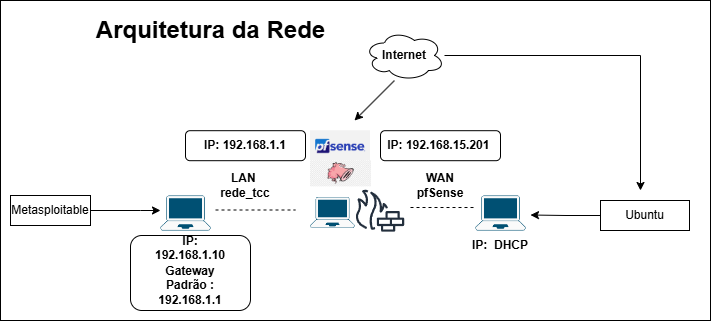

The diagram above was exported from draw.io. Its source (the exported page's mxGraphModel, read from the mxfile embedded in the PNG):
<mxGraphModel dx="1414" dy="743" grid="1" gridSize="10" guides="1" tooltips="1" connect="1" arrows="1" fold="1" page="1" pageScale="1" pageWidth="827" pageHeight="1169" math="0" shadow="0">
  <root>
    <mxCell id="0" />
    <mxCell id="1" parent="0" />
    <mxCell id="FhnV9lmeRo7FF9qRngQz-33" parent="1" style="rounded=0;whiteSpace=wrap;html=1;" value="" vertex="1">
      <mxGeometry height="320" width="710" x="10" y="90" as="geometry" />
    </mxCell>
    <mxCell id="FhnV9lmeRo7FF9qRngQz-27" parent="1" style="rounded=1;whiteSpace=wrap;html=1;" value="" vertex="1">
      <mxGeometry height="75" width="120" x="140" y="325" as="geometry" />
    </mxCell>
    <mxCell id="PEbQ9Xv0bhDrYRlnjc1U-1" parent="1" style="shape=image;imageAspect=0;aspect=fixed;verticalLabelPosition=bottom;verticalAlign=top;image=data:image/png,(base64 omitted: 11244 chars);" value="" vertex="1">
      <mxGeometry height="26.15" width="61" x="320" y="250.19" as="geometry" />
    </mxCell>
    <mxCell id="PEbQ9Xv0bhDrYRlnjc1U-2" parent="1" style="shape=image;imageAspect=0;aspect=fixed;verticalLabelPosition=bottom;verticalAlign=top;image=data:image/png,(base64 omitted: 6908 chars);" value="" vertex="1">
      <mxGeometry height="30" width="60" x="320" y="220.19" as="geometry" />
    </mxCell>
    <mxCell id="PEbQ9Xv0bhDrYRlnjc1U-4" parent="1" style="points=[[0.13,0.02,0],[0.5,0,0],[0.87,0.02,0],[0.885,0.4,0],[0.985,0.985,0],[0.5,1,0],[0.015,0.985,0],[0.115,0.4,0]];verticalLabelPosition=bottom;sketch=0;html=1;verticalAlign=top;aspect=fixed;align=center;pointerEvents=1;shape=mxgraph.cisco19.laptop2;fillColor=#fafafa;strokeColor=#005073;" value="" vertex="1">
      <mxGeometry height="30.8" width="44" x="320" y="286.7" as="geometry" />
    </mxCell>
    <mxCell id="PEbQ9Xv0bhDrYRlnjc1U-5" parent="1" style="points=[[0.13,0.02,0],[0.5,0,0],[0.87,0.02,0],[0.885,0.4,0],[0.985,0.985,0],[0.5,1,0],[0.015,0.985,0],[0.115,0.4,0]];verticalLabelPosition=bottom;sketch=0;html=1;verticalAlign=top;aspect=fixed;align=center;pointerEvents=1;shape=mxgraph.cisco19.laptop2;fillColor=#fafafa;strokeColor=#005073;" value="" vertex="1">
      <mxGeometry height="35" width="50" x="170" y="285" as="geometry" />
    </mxCell>
    <mxCell id="PEbQ9Xv0bhDrYRlnjc1U-6" parent="1" style="points=[[0.13,0.02,0],[0.5,0,0],[0.87,0.02,0],[0.885,0.4,0],[0.985,0.985,0],[0.5,1,0],[0.015,0.985,0],[0.115,0.4,0]];verticalLabelPosition=bottom;sketch=0;html=1;verticalAlign=top;aspect=fixed;align=center;pointerEvents=1;shape=mxgraph.cisco19.laptop2;fillColor=#fafafa;strokeColor=#005073;" value="" vertex="1">
      <mxGeometry height="35" width="50" x="485" y="285" as="geometry" />
    </mxCell>
    <mxCell id="PEbQ9Xv0bhDrYRlnjc1U-17" parent="1" style="sketch=0;outlineConnect=0;fontColor=#232F3E;gradientColor=none;fillColor=#232F3D;strokeColor=none;dashed=0;verticalLabelPosition=bottom;verticalAlign=top;align=center;html=1;fontSize=12;fontStyle=0;aspect=fixed;pointerEvents=1;shape=mxgraph.aws4.generic_firewall;" value="" vertex="1">
      <mxGeometry height="42.31" width="50" x="364" y="278.84000000000003" as="geometry" />
    </mxCell>
    <mxCell id="PEbQ9Xv0bhDrYRlnjc1U-26" parent="1" style="text;html=1;whiteSpace=wrap;strokeColor=none;fillColor=none;align=center;verticalAlign=middle;rounded=0;" value="&lt;b&gt;IP: 192.168.1.10&lt;/b&gt;&lt;div&gt;&lt;b&gt;&lt;br&gt;&lt;/b&gt;&lt;/div&gt;" vertex="1">
      <mxGeometry height="30" width="60" x="170" y="330" as="geometry" />
    </mxCell>
    <mxCell id="FhnV9lmeRo7FF9qRngQz-13" edge="1" parent="1" source="PEbQ9Xv0bhDrYRlnjc1U-29" style="edgeStyle=orthogonalEdgeStyle;rounded=0;orthogonalLoop=1;jettySize=auto;html=1;" target="PEbQ9Xv0bhDrYRlnjc1U-5" value="">
      <mxGeometry relative="1" as="geometry">
        <Array as="points">
          <mxPoint x="150" y="300" />
          <mxPoint x="150" y="300" />
        </Array>
      </mxGeometry>
    </mxCell>
    <mxCell id="PEbQ9Xv0bhDrYRlnjc1U-29" parent="1" style="whiteSpace=wrap;html=1;" value="Metasploitable" vertex="1">
      <mxGeometry height="30" width="80" x="20" y="285" as="geometry" />
    </mxCell>
    <mxCell id="PEbQ9Xv0bhDrYRlnjc1U-43" edge="1" parent="1" source="PEbQ9Xv0bhDrYRlnjc1U-31" style="edgeStyle=orthogonalEdgeStyle;rounded=0;orthogonalLoop=1;jettySize=auto;html=1;exitX=0;exitY=0.5;exitDx=0;exitDy=0;">
      <mxGeometry relative="1" as="geometry">
        <mxPoint x="750" y="304.5" as="sourcePoint" />
        <mxPoint x="540" y="304.5" as="targetPoint" />
      </mxGeometry>
    </mxCell>
    <mxCell id="PEbQ9Xv0bhDrYRlnjc1U-31" parent="1" style="whiteSpace=wrap;html=1;" value="Ubuntu" vertex="1">
      <mxGeometry height="30" width="89" x="610" y="290" as="geometry" />
    </mxCell>
    <mxCell id="PEbQ9Xv0bhDrYRlnjc1U-33" parent="1" style="text;html=1;whiteSpace=wrap;strokeColor=none;fillColor=none;align=center;verticalAlign=middle;rounded=0;" value="&lt;b&gt;IP:&amp;nbsp; DHCP&lt;/b&gt;" vertex="1">
      <mxGeometry height="30" width="60" x="480" y="320" as="geometry" />
    </mxCell>
    <mxCell id="FhnV9lmeRo7FF9qRngQz-28" edge="1" parent="1" source="PEbQ9Xv0bhDrYRlnjc1U-34" style="edgeStyle=orthogonalEdgeStyle;rounded=0;orthogonalLoop=1;jettySize=auto;html=1;">
      <mxGeometry relative="1" as="geometry">
        <mxPoint x="650" y="280" as="targetPoint" />
      </mxGeometry>
    </mxCell>
    <mxCell id="PEbQ9Xv0bhDrYRlnjc1U-34" parent="1" style="ellipse;shape=cloud;whiteSpace=wrap;html=1;" value="&lt;b&gt;Internet&lt;/b&gt;" vertex="1">
      <mxGeometry height="50" width="80" x="374" y="120.00000000000001" as="geometry" />
    </mxCell>
    <mxCell id="PEbQ9Xv0bhDrYRlnjc1U-48" parent="1" style="text;strokeColor=none;fillColor=none;html=1;fontSize=24;fontStyle=1;verticalAlign=middle;align=center;" value="Arquitetura da Rede" vertex="1">
      <mxGeometry height="40" width="220" x="110" y="100" as="geometry" />
    </mxCell>
    <mxCell id="FhnV9lmeRo7FF9qRngQz-3" parent="1" style="text;html=1;whiteSpace=wrap;strokeColor=none;fillColor=none;align=center;verticalAlign=middle;rounded=0;" value="&lt;b&gt;Gateway Padrão : 192.168.1.1&lt;/b&gt;" vertex="1">
      <mxGeometry height="30" width="60" x="170" y="360" as="geometry" />
    </mxCell>
    <mxCell id="FhnV9lmeRo7FF9qRngQz-18" edge="1" parent="1" style="endArrow=none;dashed=1;html=1;rounded=0;" value="">
      <mxGeometry height="50" relative="1" width="50" as="geometry">
        <mxPoint x="225" y="299.5" as="sourcePoint" />
        <mxPoint x="305" y="299.5" as="targetPoint" />
      </mxGeometry>
    </mxCell>
    <mxCell id="FhnV9lmeRo7FF9qRngQz-19" parent="1" style="text;html=1;whiteSpace=wrap;strokeColor=none;fillColor=none;align=center;verticalAlign=middle;rounded=0;" value="&lt;b&gt;LAN&amp;nbsp;&lt;/b&gt;&lt;div&gt;&lt;b&gt;rede_tcc&lt;/b&gt;&lt;/div&gt;" vertex="1">
      <mxGeometry height="30" width="60" x="225" y="260" as="geometry" />
    </mxCell>
    <mxCell id="FhnV9lmeRo7FF9qRngQz-20" edge="1" parent="1" style="endArrow=none;dashed=1;html=1;rounded=0;entryX=-0.04;entryY=0.343;entryDx=0;entryDy=0;entryPerimeter=0;" target="PEbQ9Xv0bhDrYRlnjc1U-6" value="">
      <mxGeometry height="50" relative="1" width="50" as="geometry">
        <mxPoint x="420" y="297" as="sourcePoint" />
        <mxPoint x="460" y="297" as="targetPoint" />
      </mxGeometry>
    </mxCell>
    <mxCell id="FhnV9lmeRo7FF9qRngQz-21" parent="1" style="text;html=1;whiteSpace=wrap;strokeColor=none;fillColor=none;align=center;verticalAlign=middle;rounded=0;" value="&lt;b&gt;WAN&lt;/b&gt;&lt;div&gt;&lt;b&gt;pfSense&lt;/b&gt;&lt;/div&gt;" vertex="1">
      <mxGeometry height="30" width="60" x="420" y="260" as="geometry" />
    </mxCell>
    <mxCell id="FhnV9lmeRo7FF9qRngQz-24" parent="1" style="rounded=1;whiteSpace=wrap;html=1;" value="&lt;b&gt;IP: 192.168.1.1&lt;/b&gt;" vertex="1">
      <mxGeometry height="30" width="120" x="195" y="220.19" as="geometry" />
    </mxCell>
    <mxCell id="FhnV9lmeRo7FF9qRngQz-26" parent="1" style="rounded=1;whiteSpace=wrap;html=1;" value="&lt;b&gt;IP: 192.168.15.201&amp;nbsp;&lt;/b&gt;" vertex="1">
      <mxGeometry height="30" width="120" x="390" y="220.19" as="geometry" />
    </mxCell>
    <mxCell id="FhnV9lmeRo7FF9qRngQz-31" edge="1" parent="1" style="endArrow=classic;html=1;rounded=0;" value="">
      <mxGeometry height="50" relative="1" width="50" as="geometry">
        <mxPoint x="404" y="170" as="sourcePoint" />
        <mxPoint x="364" y="210" as="targetPoint" />
      </mxGeometry>
    </mxCell>
  </root>
</mxGraphModel>